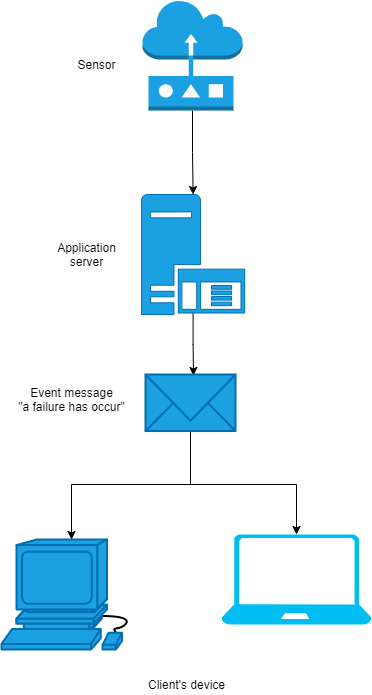

The diagram above was exported from draw.io. Its source (the exported page's mxGraphModel, read from the mxfile embedded in the PNG):
<mxGraphModel dx="1204" dy="790" grid="1" gridSize="10" guides="1" tooltips="1" connect="1" arrows="1" fold="1" page="1" pageScale="1" pageWidth="827" pageHeight="1169" math="0" shadow="0">
  <root>
    <mxCell id="0" />
    <mxCell id="1" parent="0" />
    <mxCell id="2" value="" style="shape=mxgraph.cisco.computers_and_peripherals.workstation;html=1;pointerEvents=1;dashed=0;fillColor=#1ba1e2;strokeColor=#006EAF;strokeWidth=2;verticalLabelPosition=bottom;verticalAlign=top;align=center;outlineConnect=0;fontColor=#ffffff;" vertex="1" parent="1">
      <mxGeometry x="180" y="585" width="140" height="110" as="geometry" />
    </mxCell>
    <mxCell id="5" value="" style="verticalLabelPosition=bottom;html=1;verticalAlign=top;align=center;strokeColor=none;fillColor=#00BEF2;shape=mxgraph.azure.laptop;pointerEvents=1;" vertex="1" parent="1">
      <mxGeometry x="400" y="580" width="150" height="90" as="geometry" />
    </mxCell>
    <mxCell id="8" value="Event message&lt;br&gt;&lt;span&gt;&quot;a failure has occur&quot;&lt;/span&gt;" style="text;html=1;align=center;verticalAlign=middle;resizable=0;points=[];autosize=1;" vertex="1" parent="1">
      <mxGeometry x="190" y="430" width="120" height="30" as="geometry" />
    </mxCell>
    <mxCell id="9" value="Client's device" style="text;html=1;align=center;verticalAlign=middle;resizable=0;points=[];autosize=1;" vertex="1" parent="1">
      <mxGeometry x="320" y="720" width="90" height="20" as="geometry" />
    </mxCell>
    <mxCell id="20" value="" style="edgeStyle=orthogonalEdgeStyle;rounded=0;orthogonalLoop=1;jettySize=auto;html=1;entryX=0.5;entryY=0;entryDx=0;entryDy=0;entryPerimeter=0;" edge="1" parent="1" source="14" target="15">
      <mxGeometry relative="1" as="geometry" />
    </mxCell>
    <mxCell id="14" value="" style="outlineConnect=0;dashed=0;verticalLabelPosition=bottom;verticalAlign=top;align=center;html=1;shape=mxgraph.aws3.sensor;fillColor=#1ba1e2;strokeColor=#006EAF;fontColor=#ffffff;" vertex="1" parent="1">
      <mxGeometry x="321" y="46" width="100" height="110" as="geometry" />
    </mxCell>
    <mxCell id="21" style="edgeStyle=orthogonalEdgeStyle;rounded=0;orthogonalLoop=1;jettySize=auto;html=1;exitX=0.5;exitY=0.99;exitDx=0;exitDy=0;exitPerimeter=0;entryX=0.533;entryY=0.018;entryDx=0;entryDy=0;entryPerimeter=0;" edge="1" parent="1" source="15" target="16">
      <mxGeometry relative="1" as="geometry" />
    </mxCell>
    <mxCell id="15" value="" style="aspect=fixed;pointerEvents=1;shadow=0;dashed=0;html=1;labelPosition=center;verticalLabelPosition=bottom;verticalAlign=top;align=center;shape=mxgraph.mscae.enterprise.application_server;fillColor=#1ba1e2;strokeColor=#006EAF;fontColor=#ffffff;" vertex="1" parent="1">
      <mxGeometry x="320" y="240" width="103.2" height="120" as="geometry" />
    </mxCell>
    <mxCell id="22" style="edgeStyle=orthogonalEdgeStyle;rounded=0;orthogonalLoop=1;jettySize=auto;html=1;" edge="1" parent="1" source="16" target="2">
      <mxGeometry relative="1" as="geometry">
        <mxPoint x="369" y="520" as="targetPoint" />
        <Array as="points">
          <mxPoint x="369" y="530" />
          <mxPoint x="250" y="530" />
        </Array>
      </mxGeometry>
    </mxCell>
    <mxCell id="25" value="" style="edgeStyle=orthogonalEdgeStyle;rounded=0;orthogonalLoop=1;jettySize=auto;html=1;" edge="1" parent="1" source="16" target="5">
      <mxGeometry relative="1" as="geometry">
        <Array as="points">
          <mxPoint x="369" y="530" />
          <mxPoint x="475" y="530" />
        </Array>
      </mxGeometry>
    </mxCell>
    <mxCell id="16" value="" style="html=1;verticalLabelPosition=bottom;align=center;labelBackgroundColor=#ffffff;verticalAlign=top;strokeWidth=2;strokeColor=#006EAF;shadow=0;dashed=0;shape=mxgraph.ios7.icons.mail;fillColor=#1ba1e2;fontColor=#ffffff;" vertex="1" parent="1">
      <mxGeometry x="324" y="420" width="90" height="56.5" as="geometry" />
    </mxCell>
    <mxCell id="18" value="Application&lt;br&gt;server" style="text;html=1;align=center;verticalAlign=middle;resizable=0;points=[];autosize=1;" vertex="1" parent="1">
      <mxGeometry x="230" y="285" width="70" height="30" as="geometry" />
    </mxCell>
    <mxCell id="19" value="Sensor" style="text;html=1;align=center;verticalAlign=middle;resizable=0;points=[];autosize=1;" vertex="1" parent="1">
      <mxGeometry x="250" y="100" width="50" height="20" as="geometry" />
    </mxCell>
  </root>
</mxGraphModel>